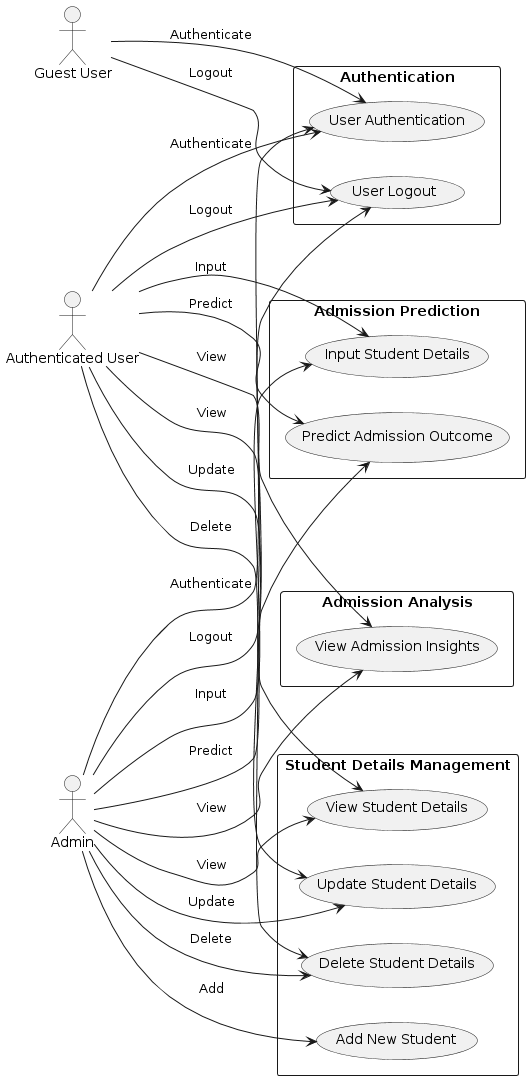

The diagram above was rendered by PlantUML. Its source (embedded in the PNG):
@startuml
left to right direction

actor "Authenticated User" as User
actor "Admin" as Admin
actor "Guest User" as Guest

rectangle "Authentication" {
  usecase "User Authentication" as Auth
  usecase "User Logout" as Logout
}

rectangle "Student Details Management" {
  usecase "View Student Details" as ViewDetails
  usecase "Update Student Details" as UpdateDetails
  usecase "Delete Student Details" as DeleteDetails
  usecase "Add New Student" as AddStudent
}

rectangle "Admission Analysis" {
  usecase "View Admission Insights" as ViewInsights
}

rectangle "Admission Prediction" {
  usecase "Input Student Details" as InputDetails
  usecase "Predict Admission Outcome" as PredictOutcome
}

User --> Auth : Authenticate
User --> Logout : Logout
Admin --> Auth : Authenticate
Admin --> Logout : Logout
Guest --> Auth : Authenticate
Guest --> Logout : Logout

User --> ViewDetails : View
User --> UpdateDetails : Update
User --> DeleteDetails : Delete
Admin --> AddStudent : Add
Admin --> ViewDetails : View
Admin --> UpdateDetails : Update
Admin --> DeleteDetails : Delete

User --> ViewInsights : View
Admin --> ViewInsights : View

User --> InputDetails : Input
User --> PredictOutcome : Predict
Admin --> InputDetails : Input
Admin --> PredictOutcome : Predict
@enduml